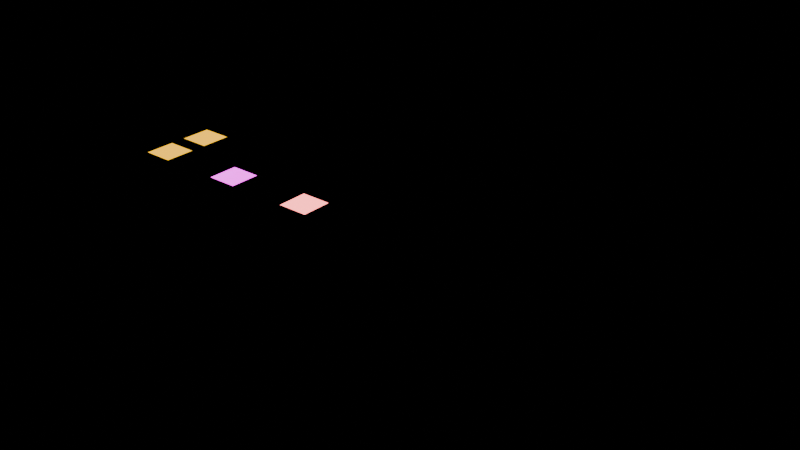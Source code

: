 # Source: materials-4.2.blend  (saved by Blender 4.2.66; exported with 4.5.12 LTS)
import bpy
from mathutils import Matrix  # noqa: F401  (used for matrix-valued properties, if any)

bpy.ops.wm.read_factory_settings(use_empty=True)
scene = bpy.context.scene
scene.name = 'Scene'

# ---- images (referenced by path relative to the original .blend; pixels are not part of the script)
import os
ASSET_DIR = os.environ.get("B2B_ASSET_DIR", "")  # directory of the original .blend (textures are referenced by path, not embedded)
HERE = os.path.dirname(os.path.abspath(__file__))  # packed textures are extracted next to this script under _unpacked/

def load_image(name, relpath, width, height, colorspace="sRGB"):
    """Load a texture the original file referenced (path relative to the .blend, or extracted next to this script)."""
    p = next((c for c in (os.path.join(HERE, relpath), os.path.join(ASSET_DIR, relpath)) if relpath and os.path.exists(c)), "")
    if p:
        img = bpy.data.images.load(p, check_existing=True)
        img.name = name
    else:  # same state as the original file: an image datablock whose file is absent (Cycles renders it pink)
        img = bpy.data.images.new(name, width, height)
        img.source = "FILE"
        img.filepath = "//" + (relpath or name)
    img.colorspace_settings.name = colorspace
    return img
img_checker_png = load_image('checker.png', 'textures/checker.png', 1024, 1024, 'sRGB')
img_packednormal = load_image('PackedNormal', '_unpacked/PackedNormal.a6cc9cec.png', 2, 2, 'sRGB')
img_orm_png = load_image('orm.png', 'textures/orm.png', 1024, 1024, 'sRGB')
img_missing_png = load_image('missing.png', 'textures/missing.png', 1024, 1024, 'sRGB')
img_absolute_png = load_image('absolute.png', 'absolute.png', 1024, 1024, 'sRGB')
img_uvgrid = load_image('UVGrid', 'missing.png', 8, 8, 'sRGB')

# ---- materials (node trees are filled in below, after node groups)
mat_textured = bpy.data.materials.new('Textured')
mat_glass = bpy.data.materials.new('Glass')
mat_glass.use_backface_culling = True
mat_absent = bpy.data.materials.new('Absent')
mat_diffuse = bpy.data.materials.new('Diffuse')
mat_glow = bpy.data.materials.new('Glow')
mat_mixed = bpy.data.materials.new('Mixed')
mat_projected = bpy.data.materials.new('Projected')
mat_redrough = bpy.data.materials.new('RedRough')
mat_tinted = bpy.data.materials.new('Tinted')
mat_cutout = bpy.data.materials.new('Cutout')
mat_blended = bpy.data.materials.new('Blended')
mat_objectnormal = bpy.data.materials.new('ObjectNormal')
mat_generated = bpy.data.materials.new('Generated')

# ---- material node trees
mat_textured.use_nodes = True; mat_textured.node_tree.nodes.clear()
_N = mat_textured.node_tree.nodes; _L = mat_textured.node_tree.links
n0 = _N.new('ShaderNodeBsdfPrincipled'); n0.name = 'Principled BSDF'; n0.location = (10, 300)
n0.inputs[27].default_value = (1.0, 0.5, 0.0, 1.0)
n0.inputs[28].default_value = 2.0
n1 = _N.new('ShaderNodeOutputMaterial'); n1.name = 'Material Output'; n1.location = (300, 300)
n2 = _N.new('ShaderNodeTexImage'); n2.name = 'Image Texture'; n2.location = (0, 0)
n2.image = img_checker_png
n2.extension = 'EXTEND'
n3 = _N.new('ShaderNodeUVMap'); n3.name = 'UV Map'; n3.location = (0, 0)
n3.uv_map = 'Detail'
n4 = _N.new('ShaderNodeMapping'); n4.name = 'Mapping'; n4.location = (0, 0)
n4.inputs[1].default_value = (0.25, 0.5, 0.0)
n4.inputs[2].default_value = (0.0, 0.0, 0.3)
n4.inputs[3].default_value = (2.0, 3.0, 1.0)
n5 = _N.new('ShaderNodeTexImage'); n5.name = 'Image Texture.001'; n5.location = (0, 0)
n5.image = img_packednormal
n6 = _N.new('ShaderNodeNormalMap'); n6.name = 'Normal Map'; n6.location = (0, 0)
n6.inputs[0].default_value = 0.5
n7 = _N.new('ShaderNodeTexImage'); n7.name = 'Image Texture.002'; n7.location = (0, 0)
n7.image = img_orm_png
n8 = _N.new('ShaderNodeSeparateColor'); n8.name = 'Separate Color'; n8.location = (0, 0)
_L.new(n0.outputs[0], n1.inputs[0])
_L.new(n3.outputs[0], n4.inputs[0])
_L.new(n4.outputs[0], n2.inputs[0])
_L.new(n2.outputs[0], n0.inputs[0])
_L.new(n5.outputs[0], n6.inputs[1])
_L.new(n6.outputs[0], n0.inputs[5])
_L.new(n7.outputs[0], n8.inputs[0])
_L.new(n8.outputs[1], n0.inputs[2])
_L.new(n8.outputs[2], n0.inputs[1])
n1.is_active_output = True
mat_glass.use_nodes = True; mat_glass.node_tree.nodes.clear()
_N = mat_glass.node_tree.nodes; _L = mat_glass.node_tree.links
n0 = _N.new('ShaderNodeBsdfPrincipled'); n0.name = 'Principled BSDF'; n0.location = (10, 300)
n0.inputs[0].default_value = (0.2, 0.4, 0.8, 1.0)
n0.inputs[1].default_value = 0.25
n0.inputs[2].default_value = 0.1
n0.inputs[4].default_value = 0.4
n1 = _N.new('ShaderNodeOutputMaterial'); n1.name = 'Material Output'; n1.location = (300, 300)
_L.new(n0.outputs[0], n1.inputs[0])
n1.is_active_output = True
mat_absent.use_nodes = True; mat_absent.node_tree.nodes.clear()
_N = mat_absent.node_tree.nodes; _L = mat_absent.node_tree.links
n0 = _N.new('ShaderNodeBsdfPrincipled'); n0.name = 'Principled BSDF'; n0.location = (10, 300)
n0.inputs[28].default_value = 3.0
n1 = _N.new('ShaderNodeOutputMaterial'); n1.name = 'Material Output'; n1.location = (300, 300)
n2 = _N.new('ShaderNodeTexImage'); n2.name = 'Image Texture'; n2.location = (0, 0)
n2.image = img_missing_png
n3 = _N.new('ShaderNodeTexImage'); n3.name = 'Image Texture.001'; n3.location = (0, 0)
n3.image = img_absolute_png
_L.new(n0.outputs[0], n1.inputs[0])
_L.new(n2.outputs[0], n0.inputs[0])
_L.new(n3.outputs[0], n0.inputs[27])
n1.is_active_output = True
mat_diffuse.use_nodes = True; mat_diffuse.node_tree.nodes.clear()
_N = mat_diffuse.node_tree.nodes; _L = mat_diffuse.node_tree.links
n0 = _N.new('ShaderNodeBsdfPrincipled'); n0.name = 'Principled BSDF'; n0.location = (10, 300)
n1 = _N.new('ShaderNodeOutputMaterial'); n1.name = 'Material Output'; n1.location = (300, 300)
n2 = _N.new('ShaderNodeBsdfDiffuse'); n2.name = 'Diffuse BSDF'; n2.location = (0, 0)
n2.inputs[0].default_value = (0.1, 0.6, 0.1, 1.0)
_L.new(n2.outputs[0], n1.inputs[0])
n1.is_active_output = True
mat_glow.use_nodes = True; mat_glow.node_tree.nodes.clear()
_N = mat_glow.node_tree.nodes; _L = mat_glow.node_tree.links
n0 = _N.new('ShaderNodeBsdfPrincipled'); n0.name = 'Principled BSDF'; n0.location = (10, 300)
n1 = _N.new('ShaderNodeOutputMaterial'); n1.name = 'Material Output'; n1.location = (300, 300)
n2 = _N.new('ShaderNodeEmission'); n2.name = 'Emission'; n2.location = (0, 0)
n2.inputs[0].default_value = (1.0, 0.2, 0.2, 1.0)
n2.inputs[1].default_value = 4.0
_L.new(n2.outputs[0], n1.inputs[0])
n1.is_active_output = True
mat_mixed.use_nodes = True; mat_mixed.node_tree.nodes.clear()
_N = mat_mixed.node_tree.nodes; _L = mat_mixed.node_tree.links
n0 = _N.new('ShaderNodeBsdfPrincipled'); n0.name = 'Principled BSDF'; n0.location = (10, 300)
n0.inputs[0].default_value = (0.9, 0.1, 0.1, 1.0)
n1 = _N.new('ShaderNodeOutputMaterial'); n1.name = 'Material Output'; n1.location = (300, 300)
n2 = _N.new('ShaderNodeMixShader'); n2.name = 'Mix Shader'; n2.location = (0, 0)
n3 = _N.new('ShaderNodeBsdfTransparent'); n3.name = 'Transparent BSDF'; n3.location = (0, 0)
_L.new(n3.outputs[0], n2.inputs[1])
_L.new(n0.outputs[0], n2.inputs[2])
_L.new(n2.outputs[0], n1.inputs[0])
n1.is_active_output = True
mat_projected.use_nodes = True; mat_projected.node_tree.nodes.clear()
_N = mat_projected.node_tree.nodes; _L = mat_projected.node_tree.links
n0 = _N.new('ShaderNodeBsdfPrincipled'); n0.name = 'Principled BSDF'; n0.location = (10, 300)
n1 = _N.new('ShaderNodeOutputMaterial'); n1.name = 'Material Output'; n1.location = (300, 300)
n2 = _N.new('ShaderNodeTexImage'); n2.name = 'Image Texture'; n2.location = (0, 0)
n2.image = img_checker_png
n3 = _N.new('ShaderNodeTexCoord'); n3.name = 'Texture Coordinate'; n3.location = (0, 0)
_L.new(n0.outputs[0], n1.inputs[0])
_L.new(n3.outputs[0], n2.inputs[0])
_L.new(n2.outputs[0], n0.inputs[0])
n1.is_active_output = True
mat_redrough.use_nodes = True; mat_redrough.node_tree.nodes.clear()
_N = mat_redrough.node_tree.nodes; _L = mat_redrough.node_tree.links
n0 = _N.new('ShaderNodeBsdfPrincipled'); n0.name = 'Principled BSDF'; n0.location = (10, 300)
n1 = _N.new('ShaderNodeOutputMaterial'); n1.name = 'Material Output'; n1.location = (300, 300)
n2 = _N.new('ShaderNodeTexImage'); n2.name = 'Image Texture'; n2.location = (0, 0)
n2.image = img_orm_png
n3 = _N.new('ShaderNodeSeparateColor'); n3.name = 'Separate Color'; n3.location = (0, 0)
_L.new(n0.outputs[0], n1.inputs[0])
_L.new(n2.outputs[0], n3.inputs[0])
_L.new(n3.outputs[0], n0.inputs[2])
n1.is_active_output = True
mat_tinted.use_nodes = True; mat_tinted.node_tree.nodes.clear()
_N = mat_tinted.node_tree.nodes; _L = mat_tinted.node_tree.links
n0 = _N.new('ShaderNodeBsdfPrincipled'); n0.name = 'Principled BSDF'; n0.location = (10, 300)
n1 = _N.new('ShaderNodeOutputMaterial'); n1.name = 'Material Output'; n1.location = (300, 300)
n2 = _N.new('ShaderNodeTexImage'); n2.name = 'Image Texture'; n2.location = (0, 0)
n2.image = img_checker_png
n3 = _N.new('ShaderNodeHueSaturation'); n3.name = 'Hue/Saturation/Value'; n3.location = (0, 0)
n3.inputs[0].default_value = 0.2
_L.new(n0.outputs[0], n1.inputs[0])
_L.new(n2.outputs[0], n3.inputs[4])
_L.new(n3.outputs[0], n0.inputs[0])
n1.is_active_output = True
mat_cutout.use_nodes = True; mat_cutout.node_tree.nodes.clear()
_N = mat_cutout.node_tree.nodes; _L = mat_cutout.node_tree.links
n0 = _N.new('ShaderNodeBsdfPrincipled'); n0.name = 'Principled BSDF'; n0.location = (10, 300)
n1 = _N.new('ShaderNodeOutputMaterial'); n1.name = 'Material Output'; n1.location = (300, 300)
n2 = _N.new('ShaderNodeTexImage'); n2.name = 'Image Texture'; n2.location = (0, 0)
n2.image = img_checker_png
n3 = _N.new('ShaderNodeTexImage'); n3.name = 'Image Texture.001'; n3.location = (0, 0)
n3.image = img_orm_png
_L.new(n0.outputs[0], n1.inputs[0])
_L.new(n2.outputs[0], n0.inputs[0])
_L.new(n3.outputs[0], n0.inputs[4])
n1.is_active_output = True
mat_blended.use_nodes = True; mat_blended.node_tree.nodes.clear()
_N = mat_blended.node_tree.nodes; _L = mat_blended.node_tree.links
n0 = _N.new('ShaderNodeBsdfPrincipled'); n0.name = 'Principled BSDF'; n0.location = (10, 300)
n1 = _N.new('ShaderNodeOutputMaterial'); n1.name = 'Material Output'; n1.location = (300, 300)
n2 = _N.new('ShaderNodeTexImage'); n2.name = 'Image Texture'; n2.location = (0, 0)
n2.image = img_checker_png
n3 = _N.new('ShaderNodeMixShader'); n3.name = 'Mix Shader'; n3.location = (0, 0)
n4 = _N.new('ShaderNodeBsdfDiffuse'); n4.name = 'Diffuse BSDF'; n4.location = (0, 0)
_L.new(n2.outputs[0], n3.inputs[0])
_L.new(n0.outputs[0], n3.inputs[1])
_L.new(n4.outputs[0], n3.inputs[2])
_L.new(n3.outputs[0], n1.inputs[0])
n1.is_active_output = True
mat_objectnormal.use_nodes = True; mat_objectnormal.node_tree.nodes.clear()
_N = mat_objectnormal.node_tree.nodes; _L = mat_objectnormal.node_tree.links
n0 = _N.new('ShaderNodeBsdfPrincipled'); n0.name = 'Principled BSDF'; n0.location = (10, 300)
n1 = _N.new('ShaderNodeOutputMaterial'); n1.name = 'Material Output'; n1.location = (300, 300)
n2 = _N.new('ShaderNodeTexImage'); n2.name = 'Image Texture'; n2.location = (0, 0)
n2.image = img_packednormal
n3 = _N.new('ShaderNodeNormalMap'); n3.name = 'Normal Map'; n3.location = (0, 0)
n3.space = 'OBJECT'
_L.new(n0.outputs[0], n1.inputs[0])
_L.new(n2.outputs[0], n3.inputs[1])
_L.new(n3.outputs[0], n0.inputs[5])
n1.is_active_output = True
mat_generated.use_nodes = True; mat_generated.node_tree.nodes.clear()
_N = mat_generated.node_tree.nodes; _L = mat_generated.node_tree.links
n0 = _N.new('ShaderNodeBsdfPrincipled'); n0.name = 'Principled BSDF'; n0.location = (10, 300)
n1 = _N.new('ShaderNodeOutputMaterial'); n1.name = 'Material Output'; n1.location = (300, 300)
n2 = _N.new('ShaderNodeTexImage'); n2.name = 'Image Texture'; n2.location = (0, 0)
n2.image = img_uvgrid
_L.new(n0.outputs[0], n1.inputs[0])
_L.new(n2.outputs[0], n0.inputs[0])
n1.is_active_output = True

# ---- meshes
me_texturedplanemesh = bpy.data.meshes.new('TexturedPlaneMesh')
me_texturedplanemesh.from_pydata([(-0.5, -0.5, 0.0), (0.5, -0.5, 0.0), (-0.5, 0.5, 0.0), (0.5, 0.5, 0.0)], [], [(0, 1, 3, 2)])
_uv = me_texturedplanemesh.uv_layers.new(name='UVMap')
_uv.uv.foreach_set('vector', [0.0, 0.0, 1.0, 0.0, 1.0, 1.0, 0.0, 1.0])
_uv.active_render = True
_uv = me_texturedplanemesh.uv_layers.new(name='Detail')
_uv.uv.foreach_set('vector', [0.0, 0.0, 0.0, 0.0, 0.0, 0.0, 0.0, 0.0])
me_texturedplanemesh.materials.append(mat_textured)
me_texturedplanemesh.update()
me_glassplanemesh = bpy.data.meshes.new('GlassPlaneMesh')
me_glassplanemesh.from_pydata([(-0.5, -0.5, 0.0), (0.5, -0.5, 0.0), (-0.5, 0.5, 0.0), (0.5, 0.5, 0.0)], [], [(0, 1, 3, 2)])
_uv = me_glassplanemesh.uv_layers.new(name='UVMap')
_uv.uv.foreach_set('vector', [0.0, 0.0, 1.0, 0.0, 1.0, 1.0, 0.0, 1.0])
_uv.active_render = True
_uv = me_glassplanemesh.uv_layers.new(name='Detail')
_uv.uv.foreach_set('vector', [0.0, 0.0, 0.0, 0.0, 0.0, 0.0, 0.0, 0.0])
me_glassplanemesh.materials.append(mat_glass)
me_glassplanemesh.update()
me_absentplanemesh = bpy.data.meshes.new('AbsentPlaneMesh')
me_absentplanemesh.from_pydata([(-0.5, -0.5, 0.0), (0.5, -0.5, 0.0), (-0.5, 0.5, 0.0), (0.5, 0.5, 0.0)], [], [(0, 1, 3, 2)])
_uv = me_absentplanemesh.uv_layers.new(name='UVMap')
_uv.uv.foreach_set('vector', [0.0, 0.0, 1.0, 0.0, 1.0, 1.0, 0.0, 1.0])
_uv.active_render = True
_uv = me_absentplanemesh.uv_layers.new(name='Detail')
_uv.uv.foreach_set('vector', [0.0, 0.0, 0.0, 0.0, 0.0, 0.0, 0.0, 0.0])
me_absentplanemesh.materials.append(mat_absent)
me_absentplanemesh.update()
me_diffuseplanemesh = bpy.data.meshes.new('DiffusePlaneMesh')
me_diffuseplanemesh.from_pydata([(-0.5, -0.5, 0.0), (0.5, -0.5, 0.0), (-0.5, 0.5, 0.0), (0.5, 0.5, 0.0)], [], [(0, 1, 3, 2)])
_uv = me_diffuseplanemesh.uv_layers.new(name='UVMap')
_uv.uv.foreach_set('vector', [0.0, 0.0, 1.0, 0.0, 1.0, 1.0, 0.0, 1.0])
_uv.active_render = True
_uv = me_diffuseplanemesh.uv_layers.new(name='Detail')
_uv.uv.foreach_set('vector', [0.0, 0.0, 0.0, 0.0, 0.0, 0.0, 0.0, 0.0])
me_diffuseplanemesh.materials.append(mat_diffuse)
me_diffuseplanemesh.update()
me_glowplanemesh = bpy.data.meshes.new('GlowPlaneMesh')
me_glowplanemesh.from_pydata([(-0.5, -0.5, 0.0), (0.5, -0.5, 0.0), (-0.5, 0.5, 0.0), (0.5, 0.5, 0.0)], [], [(0, 1, 3, 2)])
_uv = me_glowplanemesh.uv_layers.new(name='UVMap')
_uv.uv.foreach_set('vector', [0.0, 0.0, 1.0, 0.0, 1.0, 1.0, 0.0, 1.0])
_uv.active_render = True
_uv = me_glowplanemesh.uv_layers.new(name='Detail')
_uv.uv.foreach_set('vector', [0.0, 0.0, 0.0, 0.0, 0.0, 0.0, 0.0, 0.0])
me_glowplanemesh.materials.append(mat_glow)
me_glowplanemesh.update()
me_mixedplanemesh = bpy.data.meshes.new('MixedPlaneMesh')
me_mixedplanemesh.from_pydata([(-0.5, -0.5, 0.0), (0.5, -0.5, 0.0), (-0.5, 0.5, 0.0), (0.5, 0.5, 0.0)], [], [(0, 1, 3, 2)])
_uv = me_mixedplanemesh.uv_layers.new(name='UVMap')
_uv.uv.foreach_set('vector', [0.0, 0.0, 1.0, 0.0, 1.0, 1.0, 0.0, 1.0])
_uv.active_render = True
_uv = me_mixedplanemesh.uv_layers.new(name='Detail')
_uv.uv.foreach_set('vector', [0.0, 0.0, 0.0, 0.0, 0.0, 0.0, 0.0, 0.0])
me_mixedplanemesh.materials.append(mat_mixed)
me_mixedplanemesh.update()
me_projectedplanemesh = bpy.data.meshes.new('ProjectedPlaneMesh')
me_projectedplanemesh.from_pydata([(-0.5, -0.5, 0.0), (0.5, -0.5, 0.0), (-0.5, 0.5, 0.0), (0.5, 0.5, 0.0)], [], [(0, 1, 3, 2)])
_uv = me_projectedplanemesh.uv_layers.new(name='UVMap')
_uv.uv.foreach_set('vector', [0.0, 0.0, 1.0, 0.0, 1.0, 1.0, 0.0, 1.0])
_uv.active_render = True
_uv = me_projectedplanemesh.uv_layers.new(name='Detail')
_uv.uv.foreach_set('vector', [0.0, 0.0, 0.0, 0.0, 0.0, 0.0, 0.0, 0.0])
me_projectedplanemesh.materials.append(mat_projected)
me_projectedplanemesh.update()
me_redroughplanemesh = bpy.data.meshes.new('RedRoughPlaneMesh')
me_redroughplanemesh.from_pydata([(-0.5, -0.5, 0.0), (0.5, -0.5, 0.0), (-0.5, 0.5, 0.0), (0.5, 0.5, 0.0)], [], [(0, 1, 3, 2)])
_uv = me_redroughplanemesh.uv_layers.new(name='UVMap')
_uv.uv.foreach_set('vector', [0.0, 0.0, 1.0, 0.0, 1.0, 1.0, 0.0, 1.0])
_uv.active_render = True
_uv = me_redroughplanemesh.uv_layers.new(name='Detail')
_uv.uv.foreach_set('vector', [0.0, 0.0, 0.0, 0.0, 0.0, 0.0, 0.0, 0.0])
me_redroughplanemesh.materials.append(mat_redrough)
me_redroughplanemesh.update()
me_tintedplanemesh = bpy.data.meshes.new('TintedPlaneMesh')
me_tintedplanemesh.from_pydata([(-0.5, -0.5, 0.0), (0.5, -0.5, 0.0), (-0.5, 0.5, 0.0), (0.5, 0.5, 0.0)], [], [(0, 1, 3, 2)])
_uv = me_tintedplanemesh.uv_layers.new(name='UVMap')
_uv.uv.foreach_set('vector', [0.0, 0.0, 1.0, 0.0, 1.0, 1.0, 0.0, 1.0])
_uv.active_render = True
_uv = me_tintedplanemesh.uv_layers.new(name='Detail')
_uv.uv.foreach_set('vector', [0.0, 0.0, 0.0, 0.0, 0.0, 0.0, 0.0, 0.0])
me_tintedplanemesh.materials.append(mat_tinted)
me_tintedplanemesh.update()
me_cutoutplanemesh = bpy.data.meshes.new('CutoutPlaneMesh')
me_cutoutplanemesh.from_pydata([(-0.5, -0.5, 0.0), (0.5, -0.5, 0.0), (-0.5, 0.5, 0.0), (0.5, 0.5, 0.0)], [], [(0, 1, 3, 2)])
_uv = me_cutoutplanemesh.uv_layers.new(name='UVMap')
_uv.uv.foreach_set('vector', [0.0, 0.0, 1.0, 0.0, 1.0, 1.0, 0.0, 1.0])
_uv.active_render = True
_uv = me_cutoutplanemesh.uv_layers.new(name='Detail')
_uv.uv.foreach_set('vector', [0.0, 0.0, 0.0, 0.0, 0.0, 0.0, 0.0, 0.0])
me_cutoutplanemesh.materials.append(mat_cutout)
me_cutoutplanemesh.update()
me_blendedplanemesh = bpy.data.meshes.new('BlendedPlaneMesh')
me_blendedplanemesh.from_pydata([(-0.5, -0.5, 0.0), (0.5, -0.5, 0.0), (-0.5, 0.5, 0.0), (0.5, 0.5, 0.0)], [], [(0, 1, 3, 2)])
_uv = me_blendedplanemesh.uv_layers.new(name='UVMap')
_uv.uv.foreach_set('vector', [0.0, 0.0, 1.0, 0.0, 1.0, 1.0, 0.0, 1.0])
_uv.active_render = True
_uv = me_blendedplanemesh.uv_layers.new(name='Detail')
_uv.uv.foreach_set('vector', [0.0, 0.0, 0.0, 0.0, 0.0, 0.0, 0.0, 0.0])
me_blendedplanemesh.materials.append(mat_blended)
me_blendedplanemesh.update()
me_objectnormalplanemesh = bpy.data.meshes.new('ObjectNormalPlaneMesh')
me_objectnormalplanemesh.from_pydata([(-0.5, -0.5, 0.0), (0.5, -0.5, 0.0), (-0.5, 0.5, 0.0), (0.5, 0.5, 0.0)], [], [(0, 1, 3, 2)])
_uv = me_objectnormalplanemesh.uv_layers.new(name='UVMap')
_uv.uv.foreach_set('vector', [0.0, 0.0, 1.0, 0.0, 1.0, 1.0, 0.0, 1.0])
_uv.active_render = True
_uv = me_objectnormalplanemesh.uv_layers.new(name='Detail')
_uv.uv.foreach_set('vector', [0.0, 0.0, 0.0, 0.0, 0.0, 0.0, 0.0, 0.0])
me_objectnormalplanemesh.materials.append(mat_objectnormal)
me_objectnormalplanemesh.update()
me_generatedplanemesh = bpy.data.meshes.new('GeneratedPlaneMesh')
me_generatedplanemesh.from_pydata([(-0.5, -0.5, 0.0), (0.5, -0.5, 0.0), (-0.5, 0.5, 0.0), (0.5, 0.5, 0.0)], [], [(0, 1, 3, 2)])
_uv = me_generatedplanemesh.uv_layers.new(name='UVMap')
_uv.uv.foreach_set('vector', [0.0, 0.0, 1.0, 0.0, 1.0, 1.0, 0.0, 1.0])
_uv.active_render = True
_uv = me_generatedplanemesh.uv_layers.new(name='Detail')
_uv.uv.foreach_set('vector', [0.0, 0.0, 0.0, 0.0, 0.0, 0.0, 0.0, 0.0])
me_generatedplanemesh.materials.append(mat_generated)
me_generatedplanemesh.update()
me_swappedplanemesh = bpy.data.meshes.new('SwappedPlaneMesh')
me_swappedplanemesh.from_pydata([(-0.5, -0.5, 0.0), (0.5, -0.5, 0.0), (-0.5, 0.5, 0.0), (0.5, 0.5, 0.0)], [], [(0, 1, 3, 2)])
_uv = me_swappedplanemesh.uv_layers.new(name='Detail')
_uv.uv.foreach_set('vector', [0.0, 0.0, 0.0, 0.0, 0.0, 0.0, 0.0, 0.0])
_uv = me_swappedplanemesh.uv_layers.new(name='UVMap')
_uv.uv.foreach_set('vector', [0.0, 0.0, 1.0, 0.0, 1.0, 1.0, 0.0, 1.0])
_uv.active_render = True
me_swappedplanemesh.materials.append(mat_textured)
me_swappedplanemesh.update()

# ---- objects
ob_texturedplane = bpy.data.objects.new('TexturedPlane', me_texturedplanemesh)
ob_glassplane = bpy.data.objects.new('GlassPlane', me_glassplanemesh)
ob_absentplane = bpy.data.objects.new('AbsentPlane', me_absentplanemesh)
ob_diffuseplane = bpy.data.objects.new('DiffusePlane', me_diffuseplanemesh)
ob_glowplane = bpy.data.objects.new('GlowPlane', me_glowplanemesh)
ob_mixedplane = bpy.data.objects.new('MixedPlane', me_mixedplanemesh)
ob_projectedplane = bpy.data.objects.new('ProjectedPlane', me_projectedplanemesh)
ob_redroughplane = bpy.data.objects.new('RedRoughPlane', me_redroughplanemesh)
ob_tintedplane = bpy.data.objects.new('TintedPlane', me_tintedplanemesh)
ob_cutoutplane = bpy.data.objects.new('CutoutPlane', me_cutoutplanemesh)
ob_blendedplane = bpy.data.objects.new('BlendedPlane', me_blendedplanemesh)
ob_objectnormalplane = bpy.data.objects.new('ObjectNormalPlane', me_objectnormalplanemesh)
ob_generatedplane = bpy.data.objects.new('GeneratedPlane', me_generatedplanemesh)
ob_swappedplane = bpy.data.objects.new('SwappedPlane', me_swappedplanemesh)

# ---- transforms, parenting, visibility, modifiers, constraints
ob_texturedplane.location = (0.0, 0.0, 0.0)
ob_glassplane.location = (1.5, 0.0, 0.0)
ob_absentplane.location = (3.0, 0.0, 0.0)
ob_diffuseplane.location = (4.5, 0.0, 0.0)
ob_glowplane.location = (6.0, 0.0, 0.0)
ob_mixedplane.location = (7.5, 0.0, 0.0)
ob_projectedplane.location = (9.0, 0.0, 0.0)
ob_redroughplane.location = (10.5, 0.0, 0.0)
ob_tintedplane.location = (12.0, 0.0, 0.0)
ob_cutoutplane.location = (13.5, 0.0, 0.0)
ob_blendedplane.location = (15.0, 0.0, 0.0)
ob_objectnormalplane.location = (16.5, 0.0, 0.0)
ob_generatedplane.location = (18.0, 0.0, 0.0)
ob_swappedplane.location = (0.0, 1.5, 0.0)

# ---- collection membership
scene.collection.objects.link(ob_texturedplane)
scene.collection.objects.link(ob_glassplane)
scene.collection.objects.link(ob_absentplane)
scene.collection.objects.link(ob_diffuseplane)
scene.collection.objects.link(ob_glowplane)
scene.collection.objects.link(ob_mixedplane)
scene.collection.objects.link(ob_projectedplane)
scene.collection.objects.link(ob_redroughplane)
scene.collection.objects.link(ob_tintedplane)
scene.collection.objects.link(ob_cutoutplane)
scene.collection.objects.link(ob_blendedplane)
scene.collection.objects.link(ob_objectnormalplane)
scene.collection.objects.link(ob_generatedplane)
scene.collection.objects.link(ob_swappedplane)

# ---- scene / render settings (as saved in the file)
scene.frame_start = 1; scene.frame_end = 250; scene.frame_set(1)
scene.render.engine = 'BLENDER_EEVEE_NEXT'
bpy.context.view_layer.update()

# ---- added for rendering (the .blend has no active camera): camera
cam_auto = bpy.data.cameras.new('AutoCamera')
cam_auto.lens = 50.0
cam_auto.sensor_width = 36.0
cam_auto.clip_end = 1000.0
ob_auto_camera = bpy.data.objects.new('AutoCamera', cam_auto)
scene.collection.objects.link(ob_auto_camera)
ob_auto_camera.location = (26.7308, -20.5269, 14.1846)
ob_auto_camera.rotation_euler = (1.09748, -7.21219e-08, 0.694738)
scene.camera = ob_auto_camera
bpy.context.view_layer.update()
